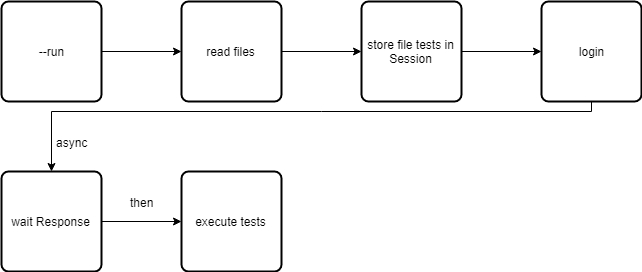

The diagram above was exported from draw.io. Its source (the exported page's mxGraphModel, read from the mxfile embedded in the PNG):
<mxGraphModel dx="868" dy="403" grid="1" gridSize="10" guides="1" tooltips="1" connect="1" arrows="1" fold="1" page="1" pageScale="1" pageWidth="850" pageHeight="1100" math="0" shadow="0">
  <root>
    <mxCell id="0" />
    <mxCell id="1" parent="0" />
    <mxCell id="WT9qDXQxPsshZshpfnC0-18" value="" style="edgeStyle=orthogonalEdgeStyle;rounded=0;orthogonalLoop=1;jettySize=auto;html=1;" edge="1" parent="1" source="WT9qDXQxPsshZshpfnC0-16" target="WT9qDXQxPsshZshpfnC0-17">
      <mxGeometry relative="1" as="geometry" />
    </mxCell>
    <mxCell id="WT9qDXQxPsshZshpfnC0-16" value="--run" style="rounded=1;whiteSpace=wrap;html=1;absoluteArcSize=1;arcSize=14;strokeWidth=2;" vertex="1" parent="1">
      <mxGeometry x="200" y="240" width="100" height="100" as="geometry" />
    </mxCell>
    <mxCell id="WT9qDXQxPsshZshpfnC0-22" value="" style="edgeStyle=orthogonalEdgeStyle;rounded=0;orthogonalLoop=1;jettySize=auto;html=1;" edge="1" parent="1" source="WT9qDXQxPsshZshpfnC0-17" target="WT9qDXQxPsshZshpfnC0-21">
      <mxGeometry relative="1" as="geometry" />
    </mxCell>
    <mxCell id="WT9qDXQxPsshZshpfnC0-17" value="read files" style="rounded=1;whiteSpace=wrap;html=1;absoluteArcSize=1;arcSize=14;strokeWidth=2;" vertex="1" parent="1">
      <mxGeometry x="380" y="240" width="100" height="100" as="geometry" />
    </mxCell>
    <mxCell id="WT9qDXQxPsshZshpfnC0-24" value="" style="edgeStyle=orthogonalEdgeStyle;rounded=0;orthogonalLoop=1;jettySize=auto;html=1;" edge="1" parent="1" source="WT9qDXQxPsshZshpfnC0-21" target="WT9qDXQxPsshZshpfnC0-23">
      <mxGeometry relative="1" as="geometry" />
    </mxCell>
    <mxCell id="WT9qDXQxPsshZshpfnC0-21" value="store file tests in Session" style="rounded=1;whiteSpace=wrap;html=1;absoluteArcSize=1;arcSize=14;strokeWidth=2;" vertex="1" parent="1">
      <mxGeometry x="560" y="240" width="100" height="100" as="geometry" />
    </mxCell>
    <mxCell id="WT9qDXQxPsshZshpfnC0-26" value="" style="edgeStyle=orthogonalEdgeStyle;rounded=0;orthogonalLoop=1;jettySize=auto;html=1;" edge="1" parent="1" source="WT9qDXQxPsshZshpfnC0-23" target="WT9qDXQxPsshZshpfnC0-25">
      <mxGeometry relative="1" as="geometry">
        <Array as="points">
          <mxPoint x="790" y="350" />
          <mxPoint x="250" y="350" />
        </Array>
      </mxGeometry>
    </mxCell>
    <mxCell id="WT9qDXQxPsshZshpfnC0-29" value="async" style="text;html=1;resizable=0;points=[];align=center;verticalAlign=middle;labelBackgroundColor=#ffffff;" vertex="1" connectable="0" parent="WT9qDXQxPsshZshpfnC0-26">
      <mxGeometry x="0.577" relative="1" as="geometry">
        <mxPoint x="-49" y="30" as="offset" />
      </mxGeometry>
    </mxCell>
    <mxCell id="WT9qDXQxPsshZshpfnC0-23" value="login" style="rounded=1;whiteSpace=wrap;html=1;absoluteArcSize=1;arcSize=14;strokeWidth=2;" vertex="1" parent="1">
      <mxGeometry x="740" y="240" width="100" height="100" as="geometry" />
    </mxCell>
    <mxCell id="WT9qDXQxPsshZshpfnC0-28" value="" style="edgeStyle=orthogonalEdgeStyle;rounded=0;orthogonalLoop=1;jettySize=auto;html=1;" edge="1" parent="1" source="WT9qDXQxPsshZshpfnC0-25" target="WT9qDXQxPsshZshpfnC0-27">
      <mxGeometry relative="1" as="geometry" />
    </mxCell>
    <mxCell id="WT9qDXQxPsshZshpfnC0-30" value="then" style="text;html=1;resizable=0;points=[];align=center;verticalAlign=middle;labelBackgroundColor=#ffffff;" vertex="1" connectable="0" parent="WT9qDXQxPsshZshpfnC0-28">
      <mxGeometry x="-0.25" relative="1" as="geometry">
        <mxPoint x="10" y="-20" as="offset" />
      </mxGeometry>
    </mxCell>
    <mxCell id="WT9qDXQxPsshZshpfnC0-25" value="wait Response" style="rounded=1;whiteSpace=wrap;html=1;absoluteArcSize=1;arcSize=14;strokeWidth=2;" vertex="1" parent="1">
      <mxGeometry x="200" y="410" width="100" height="100" as="geometry" />
    </mxCell>
    <mxCell id="WT9qDXQxPsshZshpfnC0-27" value="execute tests" style="rounded=1;whiteSpace=wrap;html=1;absoluteArcSize=1;arcSize=14;strokeWidth=2;" vertex="1" parent="1">
      <mxGeometry x="380" y="410" width="100" height="100" as="geometry" />
    </mxCell>
  </root>
</mxGraphModel>